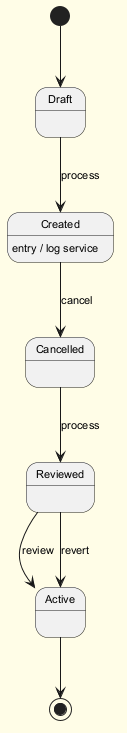

The diagram above was rendered by PlantUML. Its source (embedded in the PNG):
@startuml
skinparam backgroundColor #FFFDE7
skinparam classBackgroundColor #FFF9C4
skinparam classBorderColor #F57F17
skinparam defaultFontSize 11
[*] --> Draft
Draft --> Created : process
Created --> Cancelled : cancel
Created : entry / log service
Cancelled --> Reviewed : process
Reviewed --> Active : review
Reviewed --> Active : revert
Active --> [*]
@enduml